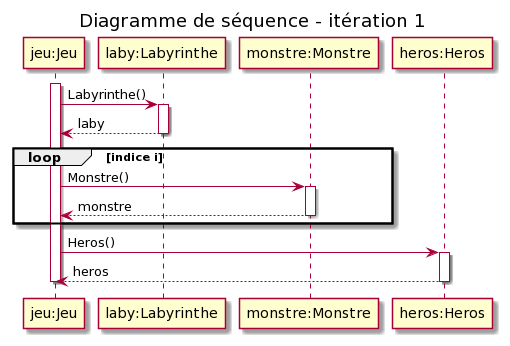

The diagram above was rendered by PlantUML. Its source (embedded in the PNG):
@startuml
title Diagramme de séquence - itération 1

participant "jeu:Jeu" as jeu
participant "laby:Labyrinthe" as laby
participant "monstre:Monstre" as monstre
participant "heros:Heros" as heros

activate jeu
jeu -> laby : Labyrinthe()
activate laby
jeu <-- laby : laby
deactivate laby

loop indice i
jeu -> monstre : Monstre()
activate monstre
jeu <-- monstre : monstre
deactivate monstre
end

jeu -> heros : Heros()
activate heros
jeu <-- heros : heros
deactivate heros
deactivate jeu
@enduml